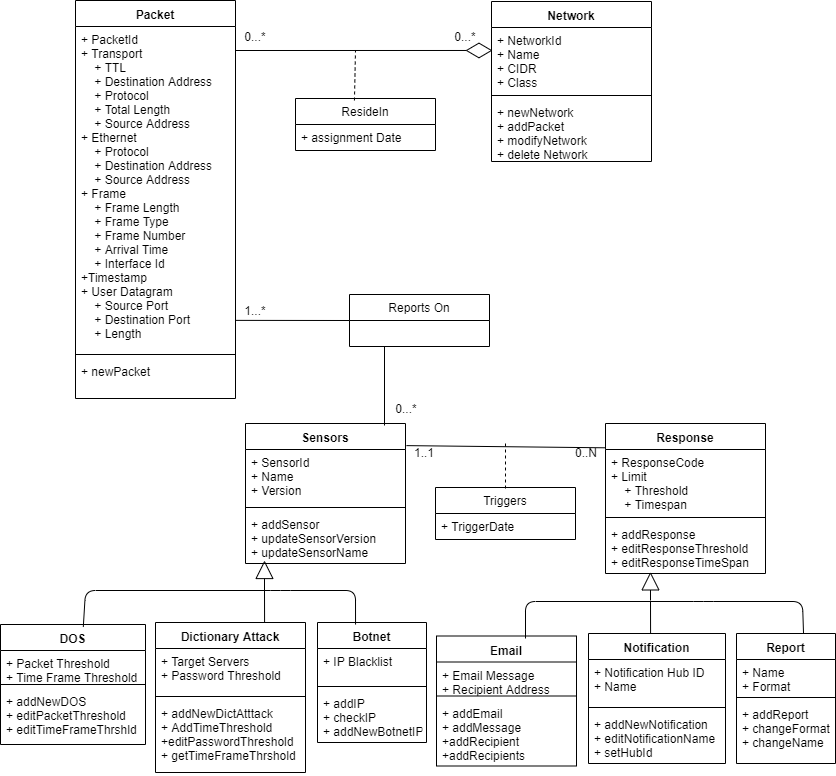

The diagram above was exported from draw.io. Its source (the exported page's mxGraphModel, read from the mxfile embedded in the PNG):
<mxGraphModel dx="1662" dy="800" grid="1" gridSize="10" guides="1" tooltips="1" connect="1" arrows="1" fold="1" page="1" pageScale="1" pageWidth="850" pageHeight="1100" math="0" shadow="0">
  <root>
    <mxCell id="0" />
    <mxCell id="1" parent="0" />
    <mxCell id="9Fkn34d5aF7BkVGFRnQG-5" value="Packet" style="swimlane;fontStyle=1;align=center;verticalAlign=top;childLayout=stackLayout;horizontal=1;startSize=26;horizontalStack=0;resizeParent=1;resizeParentMax=0;resizeLast=0;collapsible=1;marginBottom=0;" parent="1" vertex="1">
      <mxGeometry x="80" y="100" width="160" height="398" as="geometry">
        <mxRectangle x="220" y="140" width="90" height="26" as="alternateBounds" />
      </mxGeometry>
    </mxCell>
    <mxCell id="9Fkn34d5aF7BkVGFRnQG-6" value="+ PacketId&#10;+ Transport&#10;    + TTL&#10;    + Destination Address&#10;    + Protocol&#10;    + Total Length&#10;    + Source Address&#10;+ Ethernet&#10;    + Protocol&#10;    + Destination Address&#10;    + Source Address&#10;+ Frame&#10;    + Frame Length&#10;    + Frame Type&#10;    + Frame Number&#10;    + Arrival Time&#10;    + Interface Id&#10;+Timestamp&#10;+ User Datagram&#10;    + Source Port&#10;    + Destination Port&#10;    + Length" style="text;strokeColor=none;fillColor=none;align=left;verticalAlign=top;spacingLeft=4;spacingRight=4;overflow=hidden;rotatable=0;points=[[0,0.5],[1,0.5]];portConstraint=eastwest;" parent="9Fkn34d5aF7BkVGFRnQG-5" vertex="1">
      <mxGeometry y="26" width="160" height="324" as="geometry" />
    </mxCell>
    <mxCell id="9Fkn34d5aF7BkVGFRnQG-7" value="" style="line;strokeWidth=1;fillColor=none;align=left;verticalAlign=middle;spacingTop=-1;spacingLeft=3;spacingRight=3;rotatable=0;labelPosition=right;points=[];portConstraint=eastwest;" parent="9Fkn34d5aF7BkVGFRnQG-5" vertex="1">
      <mxGeometry y="350" width="160" height="8" as="geometry" />
    </mxCell>
    <mxCell id="9Fkn34d5aF7BkVGFRnQG-8" value="+ newPacket" style="text;strokeColor=none;fillColor=none;align=left;verticalAlign=top;spacingLeft=4;spacingRight=4;overflow=hidden;rotatable=0;points=[[0,0.5],[1,0.5]];portConstraint=eastwest;" parent="9Fkn34d5aF7BkVGFRnQG-5" vertex="1">
      <mxGeometry y="358" width="160" height="40" as="geometry" />
    </mxCell>
    <mxCell id="9Fkn34d5aF7BkVGFRnQG-9" value="Network" style="swimlane;fontStyle=1;align=center;verticalAlign=top;childLayout=stackLayout;horizontal=1;startSize=26;horizontalStack=0;resizeParent=1;resizeParentMax=0;resizeLast=0;collapsible=1;marginBottom=0;" parent="1" vertex="1">
      <mxGeometry x="496" y="101" width="160" height="160" as="geometry">
        <mxRectangle x="220" y="140" width="90" height="26" as="alternateBounds" />
      </mxGeometry>
    </mxCell>
    <mxCell id="9Fkn34d5aF7BkVGFRnQG-10" value="+ NetworkId&#10;+ Name&#10;+ CIDR&#10;+ Class" style="text;strokeColor=none;fillColor=none;align=left;verticalAlign=top;spacingLeft=4;spacingRight=4;overflow=hidden;rotatable=0;points=[[0,0.5],[1,0.5]];portConstraint=eastwest;" parent="9Fkn34d5aF7BkVGFRnQG-9" vertex="1">
      <mxGeometry y="26" width="160" height="64" as="geometry" />
    </mxCell>
    <mxCell id="9Fkn34d5aF7BkVGFRnQG-11" value="" style="line;strokeWidth=1;fillColor=none;align=left;verticalAlign=middle;spacingTop=-1;spacingLeft=3;spacingRight=3;rotatable=0;labelPosition=right;points=[];portConstraint=eastwest;" parent="9Fkn34d5aF7BkVGFRnQG-9" vertex="1">
      <mxGeometry y="90" width="160" height="8" as="geometry" />
    </mxCell>
    <mxCell id="9Fkn34d5aF7BkVGFRnQG-12" value="+ newNetwork&#10;+ addPacket&#10;+ modifyNetwork&#10;+ delete Network" style="text;strokeColor=none;fillColor=none;align=left;verticalAlign=top;spacingLeft=4;spacingRight=4;overflow=hidden;rotatable=0;points=[[0,0.5],[1,0.5]];portConstraint=eastwest;" parent="9Fkn34d5aF7BkVGFRnQG-9" vertex="1">
      <mxGeometry y="98" width="160" height="62" as="geometry" />
    </mxCell>
    <mxCell id="9Fkn34d5aF7BkVGFRnQG-13" value="ResideIn" style="swimlane;fontStyle=0;childLayout=stackLayout;horizontal=1;startSize=26;fillColor=none;horizontalStack=0;resizeParent=1;resizeParentMax=0;resizeLast=0;collapsible=1;marginBottom=0;" parent="1" vertex="1">
      <mxGeometry x="300" y="198" width="140" height="52" as="geometry" />
    </mxCell>
    <mxCell id="9Fkn34d5aF7BkVGFRnQG-14" value="+ assignment Date" style="text;strokeColor=none;fillColor=none;align=left;verticalAlign=top;spacingLeft=4;spacingRight=4;overflow=hidden;rotatable=0;points=[[0,0.5],[1,0.5]];portConstraint=eastwest;" parent="9Fkn34d5aF7BkVGFRnQG-13" vertex="1">
      <mxGeometry y="26" width="140" height="26" as="geometry" />
    </mxCell>
    <mxCell id="9Fkn34d5aF7BkVGFRnQG-18" value="0...*" style="text;html=1;strokeColor=none;fillColor=none;align=center;verticalAlign=middle;whiteSpace=wrap;rounded=0;" parent="1" vertex="1">
      <mxGeometry x="240" y="126" width="40" height="20" as="geometry" />
    </mxCell>
    <mxCell id="9Fkn34d5aF7BkVGFRnQG-19" value="0...*" style="text;html=1;strokeColor=none;fillColor=none;align=center;verticalAlign=middle;whiteSpace=wrap;rounded=0;" parent="1" vertex="1">
      <mxGeometry x="450" y="126" width="40" height="20" as="geometry" />
    </mxCell>
    <mxCell id="9Fkn34d5aF7BkVGFRnQG-20" value="" style="endArrow=none;dashed=1;html=1;exitX=0.421;exitY=0.038;exitDx=0;exitDy=0;exitPerimeter=0;" parent="1" source="9Fkn34d5aF7BkVGFRnQG-13" edge="1">
      <mxGeometry width="50" height="50" relative="1" as="geometry">
        <mxPoint x="350" y="230" as="sourcePoint" />
        <mxPoint x="360" y="150" as="targetPoint" />
      </mxGeometry>
    </mxCell>
    <mxCell id="9Fkn34d5aF7BkVGFRnQG-21" value="Sensors" style="swimlane;fontStyle=1;align=center;verticalAlign=top;childLayout=stackLayout;horizontal=1;startSize=26;horizontalStack=0;resizeParent=1;resizeParentMax=0;resizeLast=0;collapsible=1;marginBottom=0;" parent="1" vertex="1">
      <mxGeometry x="250" y="523" width="160" height="140" as="geometry">
        <mxRectangle x="220" y="140" width="90" height="26" as="alternateBounds" />
      </mxGeometry>
    </mxCell>
    <mxCell id="9Fkn34d5aF7BkVGFRnQG-22" value="+ SensorId&#10;+ Name&#10;+ Version" style="text;strokeColor=none;fillColor=none;align=left;verticalAlign=top;spacingLeft=4;spacingRight=4;overflow=hidden;rotatable=0;points=[[0,0.5],[1,0.5]];portConstraint=eastwest;" parent="9Fkn34d5aF7BkVGFRnQG-21" vertex="1">
      <mxGeometry y="26" width="160" height="54" as="geometry" />
    </mxCell>
    <mxCell id="9Fkn34d5aF7BkVGFRnQG-23" value="" style="line;strokeWidth=1;fillColor=none;align=left;verticalAlign=middle;spacingTop=-1;spacingLeft=3;spacingRight=3;rotatable=0;labelPosition=right;points=[];portConstraint=eastwest;" parent="9Fkn34d5aF7BkVGFRnQG-21" vertex="1">
      <mxGeometry y="80" width="160" height="8" as="geometry" />
    </mxCell>
    <mxCell id="9Fkn34d5aF7BkVGFRnQG-24" value="+ addSensor&#10;+ updateSensorVersion&#10;+ updateSensorName" style="text;strokeColor=none;fillColor=none;align=left;verticalAlign=top;spacingLeft=4;spacingRight=4;overflow=hidden;rotatable=0;points=[[0,0.5],[1,0.5]];portConstraint=eastwest;" parent="9Fkn34d5aF7BkVGFRnQG-21" vertex="1">
      <mxGeometry y="88" width="160" height="52" as="geometry" />
    </mxCell>
    <mxCell id="9Fkn34d5aF7BkVGFRnQG-25" value="Response" style="swimlane;fontStyle=1;align=center;verticalAlign=top;childLayout=stackLayout;horizontal=1;startSize=26;horizontalStack=0;resizeParent=1;resizeParentMax=0;resizeLast=0;collapsible=1;marginBottom=0;" parent="1" vertex="1">
      <mxGeometry x="610" y="523" width="160" height="150" as="geometry">
        <mxRectangle x="220" y="140" width="90" height="26" as="alternateBounds" />
      </mxGeometry>
    </mxCell>
    <mxCell id="9Fkn34d5aF7BkVGFRnQG-26" value="+ ResponseCode&#10;+ Limit&#10;    + Threshold&#10;    + Timespan&#10;" style="text;strokeColor=none;fillColor=none;align=left;verticalAlign=top;spacingLeft=4;spacingRight=4;overflow=hidden;rotatable=0;points=[[0,0.5],[1,0.5]];portConstraint=eastwest;" parent="9Fkn34d5aF7BkVGFRnQG-25" vertex="1">
      <mxGeometry y="26" width="160" height="64" as="geometry" />
    </mxCell>
    <mxCell id="9Fkn34d5aF7BkVGFRnQG-27" value="" style="line;strokeWidth=1;fillColor=none;align=left;verticalAlign=middle;spacingTop=-1;spacingLeft=3;spacingRight=3;rotatable=0;labelPosition=right;points=[];portConstraint=eastwest;" parent="9Fkn34d5aF7BkVGFRnQG-25" vertex="1">
      <mxGeometry y="90" width="160" height="8" as="geometry" />
    </mxCell>
    <mxCell id="9Fkn34d5aF7BkVGFRnQG-28" value="+ addResponse&#10;+ editResponseThreshold&#10;+ editResponseTimeSpan" style="text;strokeColor=none;fillColor=none;align=left;verticalAlign=top;spacingLeft=4;spacingRight=4;overflow=hidden;rotatable=0;points=[[0,0.5],[1,0.5]];portConstraint=eastwest;" parent="9Fkn34d5aF7BkVGFRnQG-25" vertex="1">
      <mxGeometry y="98" width="160" height="52" as="geometry" />
    </mxCell>
    <mxCell id="9Fkn34d5aF7BkVGFRnQG-29" value="" style="endArrow=none;html=1;entryX=0;entryY=0.162;entryDx=0;entryDy=0;entryPerimeter=0;exitX=1.006;exitY=0.158;exitDx=0;exitDy=0;exitPerimeter=0;" parent="1" source="9Fkn34d5aF7BkVGFRnQG-21" target="9Fkn34d5aF7BkVGFRnQG-25" edge="1">
      <mxGeometry width="50" height="50" relative="1" as="geometry">
        <mxPoint x="532" y="559" as="sourcePoint" />
        <mxPoint x="556" y="178.03200000000004" as="targetPoint" />
      </mxGeometry>
    </mxCell>
    <mxCell id="9Fkn34d5aF7BkVGFRnQG-30" value="1..1" style="text;html=1;strokeColor=none;fillColor=none;align=center;verticalAlign=middle;whiteSpace=wrap;rounded=0;" parent="1" vertex="1">
      <mxGeometry x="408" y="542" width="40" height="20" as="geometry" />
    </mxCell>
    <mxCell id="9Fkn34d5aF7BkVGFRnQG-31" value="0..N" style="text;html=1;strokeColor=none;fillColor=none;align=center;verticalAlign=middle;whiteSpace=wrap;rounded=0;" parent="1" vertex="1">
      <mxGeometry x="570" y="542" width="40" height="20" as="geometry" />
    </mxCell>
    <mxCell id="9Fkn34d5aF7BkVGFRnQG-32" value="Reports On" style="swimlane;fontStyle=0;childLayout=stackLayout;horizontal=1;startSize=26;fillColor=none;horizontalStack=0;resizeParent=1;resizeParentMax=0;resizeLast=0;collapsible=1;marginBottom=0;" parent="1" vertex="1">
      <mxGeometry x="354" y="394" width="140" height="52" as="geometry">
        <mxRectangle x="350" y="390" width="90" height="26" as="alternateBounds" />
      </mxGeometry>
    </mxCell>
    <mxCell id="9Fkn34d5aF7BkVGFRnQG-46" value="" style="endArrow=none;html=1;entryX=0.25;entryY=1;entryDx=0;entryDy=0;" parent="1" edge="1" target="9Fkn34d5aF7BkVGFRnQG-32">
      <mxGeometry width="50" height="50" relative="1" as="geometry">
        <mxPoint x="389" y="525" as="sourcePoint" />
        <mxPoint x="370" y="450" as="targetPoint" />
      </mxGeometry>
    </mxCell>
    <mxCell id="9Fkn34d5aF7BkVGFRnQG-48" value="1...*" style="text;html=1;strokeColor=none;fillColor=none;align=center;verticalAlign=middle;whiteSpace=wrap;rounded=0;" parent="1" vertex="1">
      <mxGeometry x="240" y="400" width="40" height="20" as="geometry" />
    </mxCell>
    <mxCell id="9Fkn34d5aF7BkVGFRnQG-49" value="0...*" style="text;html=1;strokeColor=none;fillColor=none;align=center;verticalAlign=middle;whiteSpace=wrap;rounded=0;" parent="1" vertex="1">
      <mxGeometry x="391" y="498" width="40" height="20" as="geometry" />
    </mxCell>
    <mxCell id="9Fkn34d5aF7BkVGFRnQG-50" value="DOS" style="swimlane;fontStyle=1;align=center;verticalAlign=top;childLayout=stackLayout;horizontal=1;startSize=26;horizontalStack=0;resizeParent=1;resizeParentMax=0;resizeLast=0;collapsible=1;marginBottom=0;" parent="1" vertex="1">
      <mxGeometry x="5" y="724" width="145" height="120" as="geometry">
        <mxRectangle x="220" y="140" width="90" height="26" as="alternateBounds" />
      </mxGeometry>
    </mxCell>
    <mxCell id="9Fkn34d5aF7BkVGFRnQG-51" value="+ Packet Threshold&#10;+ Time Frame Threshold" style="text;strokeColor=none;fillColor=none;align=left;verticalAlign=top;spacingLeft=4;spacingRight=4;overflow=hidden;rotatable=0;points=[[0,0.5],[1,0.5]];portConstraint=eastwest;" parent="9Fkn34d5aF7BkVGFRnQG-50" vertex="1">
      <mxGeometry y="26" width="145" height="30" as="geometry" />
    </mxCell>
    <mxCell id="9Fkn34d5aF7BkVGFRnQG-52" value="" style="line;strokeWidth=1;fillColor=none;align=left;verticalAlign=middle;spacingTop=-1;spacingLeft=3;spacingRight=3;rotatable=0;labelPosition=right;points=[];portConstraint=eastwest;" parent="9Fkn34d5aF7BkVGFRnQG-50" vertex="1">
      <mxGeometry y="56" width="145" height="8" as="geometry" />
    </mxCell>
    <mxCell id="9Fkn34d5aF7BkVGFRnQG-53" value="+ addNewDOS&#10;+ editPacketThreshold&#10;+ editTimeFrameThrshld" style="text;strokeColor=none;fillColor=none;align=left;verticalAlign=top;spacingLeft=4;spacingRight=4;overflow=hidden;rotatable=0;points=[[0,0.5],[1,0.5]];portConstraint=eastwest;" parent="9Fkn34d5aF7BkVGFRnQG-50" vertex="1">
      <mxGeometry y="64" width="145" height="56" as="geometry" />
    </mxCell>
    <mxCell id="9Fkn34d5aF7BkVGFRnQG-54" value="Dictionary Attack" style="swimlane;fontStyle=1;align=center;verticalAlign=top;childLayout=stackLayout;horizontal=1;startSize=26;horizontalStack=0;resizeParent=1;resizeParentMax=0;resizeLast=0;collapsible=1;marginBottom=0;" parent="1" vertex="1">
      <mxGeometry x="160" y="722" width="150" height="150" as="geometry">
        <mxRectangle x="220" y="140" width="90" height="26" as="alternateBounds" />
      </mxGeometry>
    </mxCell>
    <mxCell id="9Fkn34d5aF7BkVGFRnQG-55" value="+ Target Servers&#10;+ Password Threshold&#10;" style="text;strokeColor=none;fillColor=none;align=left;verticalAlign=top;spacingLeft=4;spacingRight=4;overflow=hidden;rotatable=0;points=[[0,0.5],[1,0.5]];portConstraint=eastwest;" parent="9Fkn34d5aF7BkVGFRnQG-54" vertex="1">
      <mxGeometry y="26" width="150" height="44" as="geometry" />
    </mxCell>
    <mxCell id="9Fkn34d5aF7BkVGFRnQG-56" value="" style="line;strokeWidth=1;fillColor=none;align=left;verticalAlign=middle;spacingTop=-1;spacingLeft=3;spacingRight=3;rotatable=0;labelPosition=right;points=[];portConstraint=eastwest;" parent="9Fkn34d5aF7BkVGFRnQG-54" vertex="1">
      <mxGeometry y="70" width="150" height="8" as="geometry" />
    </mxCell>
    <mxCell id="9Fkn34d5aF7BkVGFRnQG-57" value="+ addNewDictAtttack&#10;+ AddTimeThreshold&#10;+editPasswordThreshold&#10;+ getTimeFrameThrshold" style="text;strokeColor=none;fillColor=none;align=left;verticalAlign=top;spacingLeft=4;spacingRight=4;overflow=hidden;rotatable=0;points=[[0,0.5],[1,0.5]];portConstraint=eastwest;" parent="9Fkn34d5aF7BkVGFRnQG-54" vertex="1">
      <mxGeometry y="78" width="150" height="72" as="geometry" />
    </mxCell>
    <mxCell id="9Fkn34d5aF7BkVGFRnQG-58" value="Botnet" style="swimlane;fontStyle=1;align=center;verticalAlign=top;childLayout=stackLayout;horizontal=1;startSize=26;horizontalStack=0;resizeParent=1;resizeParentMax=0;resizeLast=0;collapsible=1;marginBottom=0;" parent="1" vertex="1">
      <mxGeometry x="322" y="722" width="109" height="120" as="geometry">
        <mxRectangle x="220" y="140" width="90" height="26" as="alternateBounds" />
      </mxGeometry>
    </mxCell>
    <mxCell id="9Fkn34d5aF7BkVGFRnQG-59" value="+ IP Blacklist" style="text;strokeColor=none;fillColor=none;align=left;verticalAlign=top;spacingLeft=4;spacingRight=4;overflow=hidden;rotatable=0;points=[[0,0.5],[1,0.5]];portConstraint=eastwest;" parent="9Fkn34d5aF7BkVGFRnQG-58" vertex="1">
      <mxGeometry y="26" width="109" height="34" as="geometry" />
    </mxCell>
    <mxCell id="9Fkn34d5aF7BkVGFRnQG-60" value="" style="line;strokeWidth=1;fillColor=none;align=left;verticalAlign=middle;spacingTop=-1;spacingLeft=3;spacingRight=3;rotatable=0;labelPosition=right;points=[];portConstraint=eastwest;" parent="9Fkn34d5aF7BkVGFRnQG-58" vertex="1">
      <mxGeometry y="60" width="109" height="8" as="geometry" />
    </mxCell>
    <mxCell id="9Fkn34d5aF7BkVGFRnQG-61" value="+ addIP&#10;+ checkIP&#10;+ addNewBotnetIP" style="text;strokeColor=none;fillColor=none;align=left;verticalAlign=top;spacingLeft=4;spacingRight=4;overflow=hidden;rotatable=0;points=[[0,0.5],[1,0.5]];portConstraint=eastwest;" parent="9Fkn34d5aF7BkVGFRnQG-58" vertex="1">
      <mxGeometry y="68" width="109" height="52" as="geometry" />
    </mxCell>
    <mxCell id="9Fkn34d5aF7BkVGFRnQG-62" value="" style="endArrow=block;endSize=16;endFill=0;html=1;" parent="1" edge="1">
      <mxGeometry x="-0.1669" y="-11" width="160" relative="1" as="geometry">
        <mxPoint x="269" y="690" as="sourcePoint" />
        <mxPoint x="269" y="660" as="targetPoint" />
        <mxPoint as="offset" />
      </mxGeometry>
    </mxCell>
    <mxCell id="9Fkn34d5aF7BkVGFRnQG-63" value="" style="endArrow=none;html=1;exitX=0.571;exitY=0.021;exitDx=0;exitDy=0;exitPerimeter=0;entryX=0.349;entryY=0.017;entryDx=0;entryDy=0;entryPerimeter=0;" parent="1" source="9Fkn34d5aF7BkVGFRnQG-50" edge="1" target="9Fkn34d5aF7BkVGFRnQG-58">
      <mxGeometry width="50" height="50" relative="1" as="geometry">
        <mxPoint x="85" y="720" as="sourcePoint" />
        <mxPoint x="360" y="726" as="targetPoint" />
        <Array as="points">
          <mxPoint x="90" y="690" />
          <mxPoint x="285" y="690" />
          <mxPoint x="360" y="690" />
        </Array>
      </mxGeometry>
    </mxCell>
    <mxCell id="9Fkn34d5aF7BkVGFRnQG-65" value="" style="endArrow=none;html=1;exitX=0.688;exitY=0.018;exitDx=0;exitDy=0;exitPerimeter=0;" parent="1" edge="1">
      <mxGeometry width="50" height="50" relative="1" as="geometry">
        <mxPoint x="269.0799999999999" y="721.98" as="sourcePoint" />
        <mxPoint x="269" y="690" as="targetPoint" />
      </mxGeometry>
    </mxCell>
    <mxCell id="9Fkn34d5aF7BkVGFRnQG-84" value="Email" style="swimlane;fontStyle=1;align=center;verticalAlign=top;childLayout=stackLayout;horizontal=1;startSize=26;horizontalStack=0;resizeParent=1;resizeParentMax=0;resizeLast=0;collapsible=1;marginBottom=0;" parent="1" vertex="1">
      <mxGeometry x="441" y="735.5" width="140" height="130" as="geometry">
        <mxRectangle x="220" y="140" width="90" height="26" as="alternateBounds" />
      </mxGeometry>
    </mxCell>
    <mxCell id="9Fkn34d5aF7BkVGFRnQG-85" value="+ Email Message&#10;+ Recipient Address" style="text;strokeColor=none;fillColor=none;align=left;verticalAlign=top;spacingLeft=4;spacingRight=4;overflow=hidden;rotatable=0;points=[[0,0.5],[1,0.5]];portConstraint=eastwest;" parent="9Fkn34d5aF7BkVGFRnQG-84" vertex="1">
      <mxGeometry y="26" width="140" height="30" as="geometry" />
    </mxCell>
    <mxCell id="9Fkn34d5aF7BkVGFRnQG-86" value="" style="line;strokeWidth=1;fillColor=none;align=left;verticalAlign=middle;spacingTop=-1;spacingLeft=3;spacingRight=3;rotatable=0;labelPosition=right;points=[];portConstraint=eastwest;" parent="9Fkn34d5aF7BkVGFRnQG-84" vertex="1">
      <mxGeometry y="56" width="140" height="8" as="geometry" />
    </mxCell>
    <mxCell id="9Fkn34d5aF7BkVGFRnQG-87" value="+ addEmail&#10;+ addMessage&#10;+addRecipient&#10;+addRecipients" style="text;strokeColor=none;fillColor=none;align=left;verticalAlign=top;spacingLeft=4;spacingRight=4;overflow=hidden;rotatable=0;points=[[0,0.5],[1,0.5]];portConstraint=eastwest;" parent="9Fkn34d5aF7BkVGFRnQG-84" vertex="1">
      <mxGeometry y="64" width="140" height="66" as="geometry" />
    </mxCell>
    <mxCell id="9Fkn34d5aF7BkVGFRnQG-88" value="Notification" style="swimlane;fontStyle=1;align=center;verticalAlign=top;childLayout=stackLayout;horizontal=1;startSize=26;horizontalStack=0;resizeParent=1;resizeParentMax=0;resizeLast=0;collapsible=1;marginBottom=0;" parent="1" vertex="1">
      <mxGeometry x="593" y="733" width="137" height="130" as="geometry">
        <mxRectangle x="220" y="140" width="90" height="26" as="alternateBounds" />
      </mxGeometry>
    </mxCell>
    <mxCell id="9Fkn34d5aF7BkVGFRnQG-89" value="+ Notification Hub ID&#10;+ Name&#10;" style="text;strokeColor=none;fillColor=none;align=left;verticalAlign=top;spacingLeft=4;spacingRight=4;overflow=hidden;rotatable=0;points=[[0,0.5],[1,0.5]];portConstraint=eastwest;" parent="9Fkn34d5aF7BkVGFRnQG-88" vertex="1">
      <mxGeometry y="26" width="137" height="44" as="geometry" />
    </mxCell>
    <mxCell id="9Fkn34d5aF7BkVGFRnQG-90" value="" style="line;strokeWidth=1;fillColor=none;align=left;verticalAlign=middle;spacingTop=-1;spacingLeft=3;spacingRight=3;rotatable=0;labelPosition=right;points=[];portConstraint=eastwest;" parent="9Fkn34d5aF7BkVGFRnQG-88" vertex="1">
      <mxGeometry y="70" width="137" height="8" as="geometry" />
    </mxCell>
    <mxCell id="9Fkn34d5aF7BkVGFRnQG-91" value="+ addNewNotification&#10;+ editNotificationName&#10;+ setHubId" style="text;strokeColor=none;fillColor=none;align=left;verticalAlign=top;spacingLeft=4;spacingRight=4;overflow=hidden;rotatable=0;points=[[0,0.5],[1,0.5]];portConstraint=eastwest;" parent="9Fkn34d5aF7BkVGFRnQG-88" vertex="1">
      <mxGeometry y="78" width="137" height="52" as="geometry" />
    </mxCell>
    <mxCell id="9Fkn34d5aF7BkVGFRnQG-92" value="Report" style="swimlane;fontStyle=1;align=center;verticalAlign=top;childLayout=stackLayout;horizontal=1;startSize=26;horizontalStack=0;resizeParent=1;resizeParentMax=0;resizeLast=0;collapsible=1;marginBottom=0;" parent="1" vertex="1">
      <mxGeometry x="741" y="733" width="99" height="130" as="geometry">
        <mxRectangle x="751" y="733" width="90" height="26" as="alternateBounds" />
      </mxGeometry>
    </mxCell>
    <mxCell id="9Fkn34d5aF7BkVGFRnQG-93" value="+ Name&#10;+ Format" style="text;strokeColor=none;fillColor=none;align=left;verticalAlign=top;spacingLeft=4;spacingRight=4;overflow=hidden;rotatable=0;points=[[0,0.5],[1,0.5]];portConstraint=eastwest;" parent="9Fkn34d5aF7BkVGFRnQG-92" vertex="1">
      <mxGeometry y="26" width="99" height="34" as="geometry" />
    </mxCell>
    <mxCell id="9Fkn34d5aF7BkVGFRnQG-94" value="" style="line;strokeWidth=1;fillColor=none;align=left;verticalAlign=middle;spacingTop=-1;spacingLeft=3;spacingRight=3;rotatable=0;labelPosition=right;points=[];portConstraint=eastwest;" parent="9Fkn34d5aF7BkVGFRnQG-92" vertex="1">
      <mxGeometry y="60" width="99" height="8" as="geometry" />
    </mxCell>
    <mxCell id="9Fkn34d5aF7BkVGFRnQG-95" value="+ addReport&#10;+ changeFormat&#10;+ changeName" style="text;strokeColor=none;fillColor=none;align=left;verticalAlign=top;spacingLeft=4;spacingRight=4;overflow=hidden;rotatable=0;points=[[0,0.5],[1,0.5]];portConstraint=eastwest;" parent="9Fkn34d5aF7BkVGFRnQG-92" vertex="1">
      <mxGeometry y="68" width="99" height="62" as="geometry" />
    </mxCell>
    <mxCell id="9Fkn34d5aF7BkVGFRnQG-96" value="" style="endArrow=none;html=1;entryX=0.677;entryY=0;entryDx=0;entryDy=0;entryPerimeter=0;" parent="1" target="9Fkn34d5aF7BkVGFRnQG-92" edge="1">
      <mxGeometry width="50" height="50" relative="1" as="geometry">
        <mxPoint x="530" y="738" as="sourcePoint" />
        <mxPoint x="807" y="730" as="targetPoint" />
        <Array as="points">
          <mxPoint x="530" y="701" />
          <mxPoint x="708" y="701" />
          <mxPoint x="807" y="701" />
        </Array>
      </mxGeometry>
    </mxCell>
    <mxCell id="9Fkn34d5aF7BkVGFRnQG-97" value="" style="endArrow=none;html=1;exitX=0.688;exitY=0.018;exitDx=0;exitDy=0;exitPerimeter=0;" parent="1" edge="1">
      <mxGeometry width="50" height="50" relative="1" as="geometry">
        <mxPoint x="655.0799999999999" y="732.98" as="sourcePoint" />
        <mxPoint x="655" y="701" as="targetPoint" />
      </mxGeometry>
    </mxCell>
    <mxCell id="9Fkn34d5aF7BkVGFRnQG-99" value="" style="endArrow=block;endSize=16;endFill=0;html=1;entryX=0.281;entryY=0.969;entryDx=0;entryDy=0;entryPerimeter=0;" parent="1" target="9Fkn34d5aF7BkVGFRnQG-28" edge="1">
      <mxGeometry width="160" relative="1" as="geometry">
        <mxPoint x="655" y="700" as="sourcePoint" />
        <mxPoint x="810" y="660" as="targetPoint" />
      </mxGeometry>
    </mxCell>
    <mxCell id="9Fkn34d5aF7BkVGFRnQG-104" value="Triggers" style="swimlane;fontStyle=0;childLayout=stackLayout;horizontal=1;startSize=26;fillColor=none;horizontalStack=0;resizeParent=1;resizeParentMax=0;resizeLast=0;collapsible=1;marginBottom=0;" parent="1" vertex="1">
      <mxGeometry x="440" y="587" width="140" height="52" as="geometry" />
    </mxCell>
    <mxCell id="9Fkn34d5aF7BkVGFRnQG-105" value="+ TriggerDate" style="text;strokeColor=none;fillColor=none;align=left;verticalAlign=top;spacingLeft=4;spacingRight=4;overflow=hidden;rotatable=0;points=[[0,0.5],[1,0.5]];portConstraint=eastwest;" parent="9Fkn34d5aF7BkVGFRnQG-104" vertex="1">
      <mxGeometry y="26" width="140" height="26" as="geometry" />
    </mxCell>
    <mxCell id="9Fkn34d5aF7BkVGFRnQG-106" value="" style="endArrow=none;dashed=1;html=1;" parent="1" edge="1">
      <mxGeometry width="50" height="50" relative="1" as="geometry">
        <mxPoint x="510" y="588" as="sourcePoint" />
        <mxPoint x="510" y="541" as="targetPoint" />
      </mxGeometry>
    </mxCell>
    <mxCell id="OgAjgy8EJ98v1L2pNrq5-4" value="" style="endArrow=diamondThin;endFill=0;endSize=24;html=1;entryX=0.006;entryY=0.359;entryDx=0;entryDy=0;entryPerimeter=0;" edge="1" parent="1" target="9Fkn34d5aF7BkVGFRnQG-10">
      <mxGeometry width="160" relative="1" as="geometry">
        <mxPoint x="240" y="150" as="sourcePoint" />
        <mxPoint x="497" y="152" as="targetPoint" />
      </mxGeometry>
    </mxCell>
    <mxCell id="OgAjgy8EJ98v1L2pNrq5-5" value="" style="endArrow=none;html=1;exitX=1;exitY=0.907;exitDx=0;exitDy=0;exitPerimeter=0;entryX=0;entryY=0.5;entryDx=0;entryDy=0;" edge="1" parent="1" source="9Fkn34d5aF7BkVGFRnQG-6" target="9Fkn34d5aF7BkVGFRnQG-32">
      <mxGeometry width="50" height="50" relative="1" as="geometry">
        <mxPoint x="260" y="470" as="sourcePoint" />
        <mxPoint x="310" y="420" as="targetPoint" />
      </mxGeometry>
    </mxCell>
  </root>
</mxGraphModel>